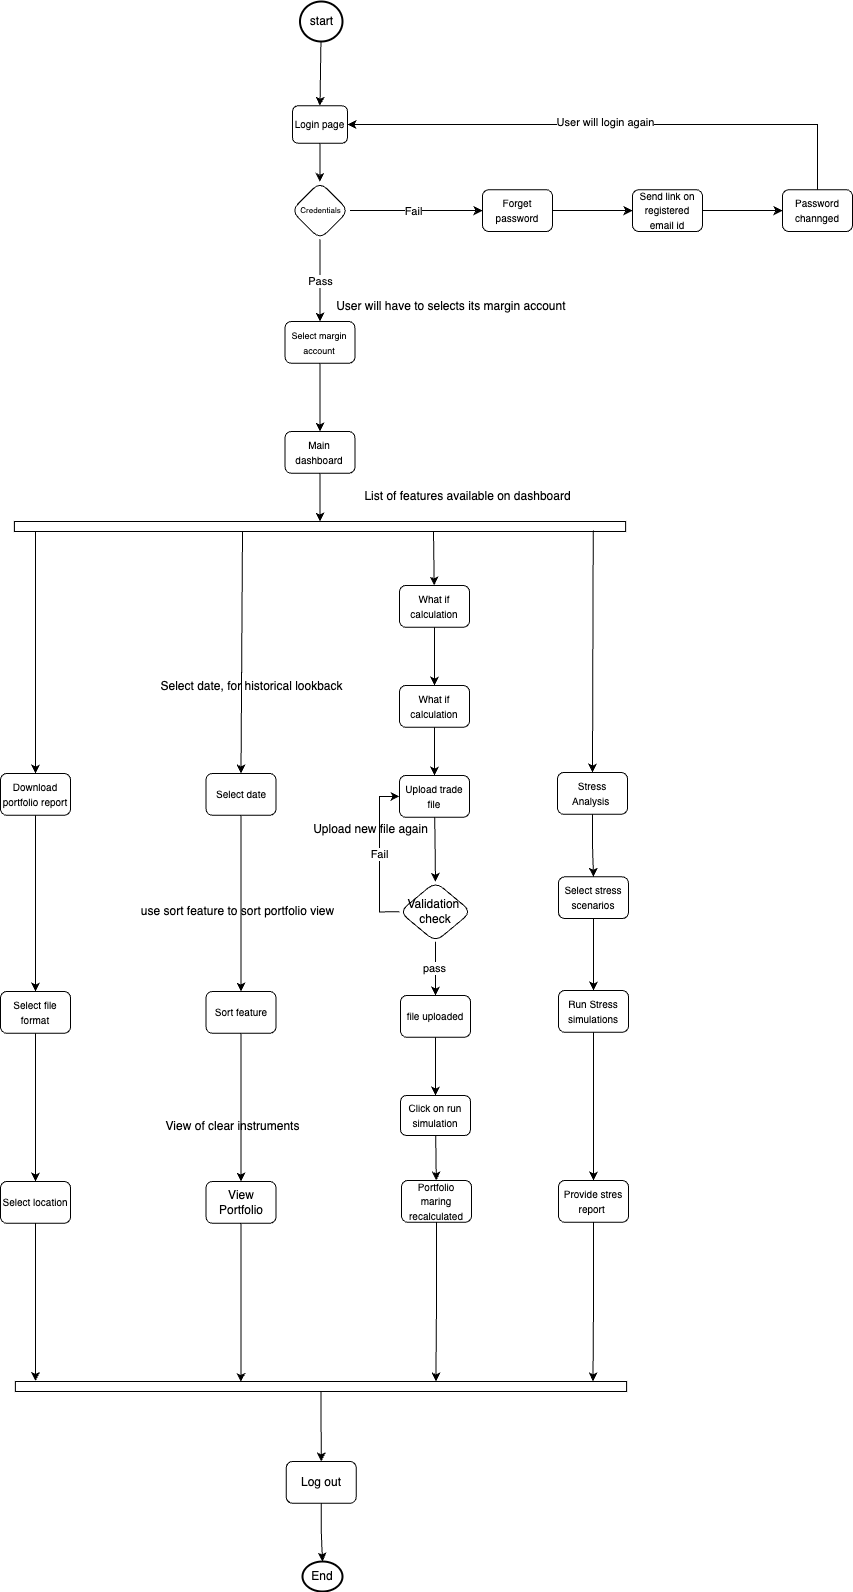

The diagram above was exported from draw.io. Its source (the exported page's mxGraphModel, read from the mxfile embedded in the PNG):
<mxGraphModel dx="1968" dy="1248" grid="1" gridSize="10" guides="1" tooltips="1" connect="1" arrows="1" fold="1" page="1" pageScale="1" pageWidth="850" pageHeight="1100" math="0" shadow="0">
  <root>
    <mxCell id="0" />
    <mxCell id="1" parent="0" />
    <mxCell id="IuYFJFYmZM_Ni1tIfOAV-12" value="" style="edgeStyle=none;rounded=0;orthogonalLoop=1;jettySize=auto;html=1;entryX=0.5;entryY=0;entryDx=0;entryDy=0;" parent="1" source="IuYFJFYmZM_Ni1tIfOAV-13" target="IuYFJFYmZM_Ni1tIfOAV-15" edge="1">
      <mxGeometry relative="1" as="geometry">
        <mxPoint x="360" y="353" as="targetPoint" />
      </mxGeometry>
    </mxCell>
    <mxCell id="IuYFJFYmZM_Ni1tIfOAV-13" value="start" style="strokeWidth=2;html=1;shape=mxgraph.flowchart.start_2;whiteSpace=wrap;" parent="1" vertex="1">
      <mxGeometry x="387.5" y="230" width="42.5" height="40" as="geometry" />
    </mxCell>
    <mxCell id="IuYFJFYmZM_Ni1tIfOAV-14" value="" style="edgeStyle=none;rounded=0;orthogonalLoop=1;jettySize=auto;html=1;" parent="1" source="IuYFJFYmZM_Ni1tIfOAV-15" target="IuYFJFYmZM_Ni1tIfOAV-17" edge="1">
      <mxGeometry relative="1" as="geometry" />
    </mxCell>
    <mxCell id="IuYFJFYmZM_Ni1tIfOAV-15" value="&lt;font style=&quot;font-size: 10px;&quot;&gt;Login page&lt;/font&gt;" style="rounded=1;whiteSpace=wrap;html=1;" parent="1" vertex="1">
      <mxGeometry x="380" y="334.25" width="55" height="37.5" as="geometry" />
    </mxCell>
    <mxCell id="IuYFJFYmZM_Ni1tIfOAV-16" value="Pass" style="edgeStyle=none;rounded=0;orthogonalLoop=1;jettySize=auto;html=1;entryX=0.5;entryY=0;entryDx=0;entryDy=0;" parent="1" source="IuYFJFYmZM_Ni1tIfOAV-17" edge="1">
      <mxGeometry relative="1" as="geometry">
        <mxPoint x="407.5" y="550" as="targetPoint" />
      </mxGeometry>
    </mxCell>
    <mxCell id="IuYFJFYmZM_Ni1tIfOAV-17" value="" style="rhombus;whiteSpace=wrap;html=1;rounded=1;" parent="1" vertex="1">
      <mxGeometry x="378.75" y="410.37" width="57.5" height="57.5" as="geometry" />
    </mxCell>
    <mxCell id="Ni8uPI8tTwQsY-gPz45Q-28" value="" style="edgeStyle=orthogonalEdgeStyle;rounded=0;orthogonalLoop=1;jettySize=auto;html=1;entryX=0;entryY=0.5;entryDx=0;entryDy=0;" parent="1" source="IuYFJFYmZM_Ni1tIfOAV-18" target="Ni8uPI8tTwQsY-gPz45Q-35" edge="1">
      <mxGeometry relative="1" as="geometry">
        <mxPoint x="570" y="439.5" as="targetPoint" />
      </mxGeometry>
    </mxCell>
    <mxCell id="Ni8uPI8tTwQsY-gPz45Q-29" value="Fail" style="edgeLabel;html=1;align=center;verticalAlign=middle;resizable=0;points=[];" parent="Ni8uPI8tTwQsY-gPz45Q-28" vertex="1" connectable="0">
      <mxGeometry x="-0.0755" relative="1" as="geometry">
        <mxPoint as="offset" />
      </mxGeometry>
    </mxCell>
    <mxCell id="IuYFJFYmZM_Ni1tIfOAV-18" value="Credentials" style="text;html=1;align=center;verticalAlign=middle;resizable=0;points=[];autosize=1;strokeColor=none;fillColor=none;fontSize=8;" parent="1" vertex="1">
      <mxGeometry x="377.5" y="429.12" width="60" height="20" as="geometry" />
    </mxCell>
    <mxCell id="4sCbnKIto_qjqUO5dcPB-27" style="edgeStyle=orthogonalEdgeStyle;rounded=0;orthogonalLoop=1;jettySize=auto;html=1;exitX=0.5;exitY=1;exitDx=0;exitDy=0;entryX=0.5;entryY=0;entryDx=0;entryDy=0;" edge="1" parent="1" source="IuYFJFYmZM_Ni1tIfOAV-21" target="4sCbnKIto_qjqUO5dcPB-25">
      <mxGeometry relative="1" as="geometry" />
    </mxCell>
    <mxCell id="IuYFJFYmZM_Ni1tIfOAV-21" value="&lt;font style=&quot;font-size: 9px;&quot;&gt;Select margin account&lt;/font&gt;" style="rounded=1;whiteSpace=wrap;html=1;" parent="1" vertex="1">
      <mxGeometry x="372.49" y="550" width="70" height="41.75" as="geometry" />
    </mxCell>
    <mxCell id="8eGKBKP4-CC_l6FzLsOm-9" value="" style="edgeStyle=none;rounded=0;orthogonalLoop=1;jettySize=auto;html=1;" parent="1" source="IuYFJFYmZM_Ni1tIfOAV-32" target="8eGKBKP4-CC_l6FzLsOm-8" edge="1">
      <mxGeometry relative="1" as="geometry" />
    </mxCell>
    <mxCell id="IuYFJFYmZM_Ni1tIfOAV-32" value="&lt;font size=&quot;1&quot;&gt;Sort feature&lt;/font&gt;" style="rounded=1;whiteSpace=wrap;html=1;" parent="1" vertex="1">
      <mxGeometry x="293.5" y="1220" width="70" height="41.75" as="geometry" />
    </mxCell>
    <mxCell id="8eGKBKP4-CC_l6FzLsOm-5" style="edgeStyle=none;rounded=0;orthogonalLoop=1;jettySize=auto;html=1;exitX=0.5;exitY=1;exitDx=0;exitDy=0;entryX=0.5;entryY=0;entryDx=0;entryDy=0;" parent="1" source="IuYFJFYmZM_Ni1tIfOAV-34" target="IuYFJFYmZM_Ni1tIfOAV-32" edge="1">
      <mxGeometry relative="1" as="geometry">
        <mxPoint x="328.5" y="851.75" as="sourcePoint" />
        <mxPoint x="181" y="971.75" as="targetPoint" />
      </mxGeometry>
    </mxCell>
    <mxCell id="8eGKBKP4-CC_l6FzLsOm-8" value="View Portfolio" style="rounded=1;whiteSpace=wrap;html=1;" parent="1" vertex="1">
      <mxGeometry x="293.5" y="1410" width="70" height="41.75" as="geometry" />
    </mxCell>
    <mxCell id="8eGKBKP4-CC_l6FzLsOm-15" value="" style="edgeStyle=none;rounded=0;orthogonalLoop=1;jettySize=auto;html=1;" parent="1" source="8eGKBKP4-CC_l6FzLsOm-12" target="8eGKBKP4-CC_l6FzLsOm-14" edge="1">
      <mxGeometry relative="1" as="geometry" />
    </mxCell>
    <mxCell id="8eGKBKP4-CC_l6FzLsOm-12" value="&lt;font size=&quot;1&quot;&gt;Download portfolio report&lt;/font&gt;" style="rounded=1;whiteSpace=wrap;html=1;" parent="1" vertex="1">
      <mxGeometry x="88" y="1002" width="70" height="41.75" as="geometry" />
    </mxCell>
    <mxCell id="8eGKBKP4-CC_l6FzLsOm-17" value="" style="edgeStyle=none;rounded=0;orthogonalLoop=1;jettySize=auto;html=1;" parent="1" source="8eGKBKP4-CC_l6FzLsOm-14" target="8eGKBKP4-CC_l6FzLsOm-16" edge="1">
      <mxGeometry relative="1" as="geometry" />
    </mxCell>
    <mxCell id="8eGKBKP4-CC_l6FzLsOm-14" value="&lt;font size=&quot;1&quot;&gt;Select file format&lt;/font&gt;" style="rounded=1;whiteSpace=wrap;html=1;" parent="1" vertex="1">
      <mxGeometry x="88" y="1220" width="70" height="41.75" as="geometry" />
    </mxCell>
    <mxCell id="8eGKBKP4-CC_l6FzLsOm-16" value="&lt;font size=&quot;1&quot;&gt;Select location&lt;/font&gt;" style="rounded=1;whiteSpace=wrap;html=1;" parent="1" vertex="1">
      <mxGeometry x="88" y="1410" width="70" height="41.75" as="geometry" />
    </mxCell>
    <mxCell id="8eGKBKP4-CC_l6FzLsOm-21" value="" style="edgeStyle=none;rounded=0;orthogonalLoop=1;jettySize=auto;html=1;" parent="1" source="8eGKBKP4-CC_l6FzLsOm-19" target="8eGKBKP4-CC_l6FzLsOm-20" edge="1">
      <mxGeometry relative="1" as="geometry" />
    </mxCell>
    <mxCell id="8eGKBKP4-CC_l6FzLsOm-19" value="&lt;font size=&quot;1&quot;&gt;What if calculation&lt;/font&gt;" style="rounded=1;whiteSpace=wrap;html=1;" parent="1" vertex="1">
      <mxGeometry x="487" y="814" width="70" height="41.75" as="geometry" />
    </mxCell>
    <mxCell id="8eGKBKP4-CC_l6FzLsOm-23" value="" style="edgeStyle=none;rounded=0;orthogonalLoop=1;jettySize=auto;html=1;" parent="1" source="8eGKBKP4-CC_l6FzLsOm-20" target="8eGKBKP4-CC_l6FzLsOm-22" edge="1">
      <mxGeometry relative="1" as="geometry" />
    </mxCell>
    <mxCell id="8eGKBKP4-CC_l6FzLsOm-20" value="&lt;font size=&quot;1&quot;&gt;What if calculation&lt;/font&gt;" style="rounded=1;whiteSpace=wrap;html=1;" parent="1" vertex="1">
      <mxGeometry x="487" y="914" width="70" height="41.75" as="geometry" />
    </mxCell>
    <mxCell id="8eGKBKP4-CC_l6FzLsOm-25" value="" style="edgeStyle=none;rounded=0;orthogonalLoop=1;jettySize=auto;html=1;entryX=0.5;entryY=0;entryDx=0;entryDy=0;" parent="1" source="8eGKBKP4-CC_l6FzLsOm-22" target="Ni8uPI8tTwQsY-gPz45Q-2" edge="1">
      <mxGeometry relative="1" as="geometry">
        <mxPoint x="520.93277481984" y="1107.0086498650996" as="targetPoint" />
      </mxGeometry>
    </mxCell>
    <mxCell id="8eGKBKP4-CC_l6FzLsOm-22" value="&lt;font size=&quot;1&quot;&gt;Upload trade file&lt;/font&gt;" style="rounded=1;whiteSpace=wrap;html=1;" parent="1" vertex="1">
      <mxGeometry x="487" y="1004" width="70" height="41.75" as="geometry" />
    </mxCell>
    <mxCell id="8eGKBKP4-CC_l6FzLsOm-29" value="" style="edgeStyle=none;rounded=0;orthogonalLoop=1;jettySize=auto;html=1;entryX=0.5;entryY=0;entryDx=0;entryDy=0;exitX=0.5;exitY=1;exitDx=0;exitDy=0;" parent="1" source="Ni8uPI8tTwQsY-gPz45Q-2" target="8eGKBKP4-CC_l6FzLsOm-30" edge="1">
      <mxGeometry relative="1" as="geometry">
        <mxPoint x="525.9999999999998" y="1254" as="targetPoint" />
        <mxPoint x="524" y="1174" as="sourcePoint" />
      </mxGeometry>
    </mxCell>
    <mxCell id="4sCbnKIto_qjqUO5dcPB-10" value="pass" style="edgeLabel;html=1;align=center;verticalAlign=middle;resizable=0;points=[];" vertex="1" connectable="0" parent="8eGKBKP4-CC_l6FzLsOm-29">
      <mxGeometry x="-0.0572" y="-2" relative="1" as="geometry">
        <mxPoint as="offset" />
      </mxGeometry>
    </mxCell>
    <mxCell id="8eGKBKP4-CC_l6FzLsOm-33" value="" style="edgeStyle=none;rounded=0;orthogonalLoop=1;jettySize=auto;html=1;entryX=0.5;entryY=0;entryDx=0;entryDy=0;" parent="1" source="8eGKBKP4-CC_l6FzLsOm-30" target="8eGKBKP4-CC_l6FzLsOm-32" edge="1">
      <mxGeometry relative="1" as="geometry">
        <mxPoint x="526" y="1324" as="targetPoint" />
      </mxGeometry>
    </mxCell>
    <mxCell id="8eGKBKP4-CC_l6FzLsOm-30" value="&lt;font size=&quot;1&quot;&gt;file uploaded&lt;/font&gt;" style="rounded=1;whiteSpace=wrap;html=1;" parent="1" vertex="1">
      <mxGeometry x="488" y="1224" width="70" height="41.75" as="geometry" />
    </mxCell>
    <mxCell id="8eGKBKP4-CC_l6FzLsOm-35" value="" style="edgeStyle=none;rounded=0;orthogonalLoop=1;jettySize=auto;html=1;" parent="1" source="8eGKBKP4-CC_l6FzLsOm-32" target="8eGKBKP4-CC_l6FzLsOm-34" edge="1">
      <mxGeometry relative="1" as="geometry" />
    </mxCell>
    <mxCell id="8eGKBKP4-CC_l6FzLsOm-32" value="&lt;font size=&quot;1&quot;&gt;Click on run simulation&lt;/font&gt;" style="rounded=1;whiteSpace=wrap;html=1;" parent="1" vertex="1">
      <mxGeometry x="488" y="1324" width="70" height="40" as="geometry" />
    </mxCell>
    <mxCell id="8eGKBKP4-CC_l6FzLsOm-34" value="&lt;font size=&quot;1&quot;&gt;Portfolio maring recalculated&lt;/font&gt;" style="rounded=1;whiteSpace=wrap;html=1;" parent="1" vertex="1">
      <mxGeometry x="489" y="1409" width="70" height="41.75" as="geometry" />
    </mxCell>
    <mxCell id="4sCbnKIto_qjqUO5dcPB-11" style="edgeStyle=orthogonalEdgeStyle;rounded=0;orthogonalLoop=1;jettySize=auto;html=1;exitX=0;exitY=0.5;exitDx=0;exitDy=0;entryX=0;entryY=0.5;entryDx=0;entryDy=0;" edge="1" parent="1" source="Ni8uPI8tTwQsY-gPz45Q-2" target="8eGKBKP4-CC_l6FzLsOm-22">
      <mxGeometry relative="1" as="geometry" />
    </mxCell>
    <mxCell id="4sCbnKIto_qjqUO5dcPB-12" value="Fail" style="edgeLabel;html=1;align=center;verticalAlign=middle;resizable=0;points=[];" vertex="1" connectable="0" parent="4sCbnKIto_qjqUO5dcPB-11">
      <mxGeometry x="0.0089" y="1" relative="1" as="geometry">
        <mxPoint as="offset" />
      </mxGeometry>
    </mxCell>
    <mxCell id="Ni8uPI8tTwQsY-gPz45Q-2" value="Validation&amp;nbsp;&lt;div&gt;check&lt;/div&gt;" style="rhombus;whiteSpace=wrap;html=1;rounded=1;" parent="1" vertex="1">
      <mxGeometry x="487" y="1110.32" width="72" height="60" as="geometry" />
    </mxCell>
    <mxCell id="Ni8uPI8tTwQsY-gPz45Q-9" value="" style="edgeStyle=orthogonalEdgeStyle;rounded=0;orthogonalLoop=1;jettySize=auto;html=1;" parent="1" source="Ni8uPI8tTwQsY-gPz45Q-6" target="Ni8uPI8tTwQsY-gPz45Q-8" edge="1">
      <mxGeometry relative="1" as="geometry" />
    </mxCell>
    <mxCell id="Ni8uPI8tTwQsY-gPz45Q-6" value="&lt;font size=&quot;1&quot;&gt;Stress Analysis&amp;nbsp;&lt;/font&gt;" style="rounded=1;whiteSpace=wrap;html=1;" parent="1" vertex="1">
      <mxGeometry x="645" y="1001" width="70" height="41.75" as="geometry" />
    </mxCell>
    <mxCell id="Ni8uPI8tTwQsY-gPz45Q-11" value="" style="edgeStyle=orthogonalEdgeStyle;rounded=0;orthogonalLoop=1;jettySize=auto;html=1;" parent="1" source="Ni8uPI8tTwQsY-gPz45Q-8" target="Ni8uPI8tTwQsY-gPz45Q-10" edge="1">
      <mxGeometry relative="1" as="geometry" />
    </mxCell>
    <mxCell id="Ni8uPI8tTwQsY-gPz45Q-8" value="&lt;font size=&quot;1&quot;&gt;Select stress scenarios&lt;/font&gt;" style="rounded=1;whiteSpace=wrap;html=1;" parent="1" vertex="1">
      <mxGeometry x="646" y="1105.32" width="70" height="41.75" as="geometry" />
    </mxCell>
    <mxCell id="Ni8uPI8tTwQsY-gPz45Q-13" value="" style="edgeStyle=orthogonalEdgeStyle;rounded=0;orthogonalLoop=1;jettySize=auto;html=1;" parent="1" source="Ni8uPI8tTwQsY-gPz45Q-10" target="Ni8uPI8tTwQsY-gPz45Q-12" edge="1">
      <mxGeometry relative="1" as="geometry" />
    </mxCell>
    <mxCell id="Ni8uPI8tTwQsY-gPz45Q-10" value="&lt;font size=&quot;1&quot;&gt;Run Stress simulations&lt;/font&gt;" style="rounded=1;whiteSpace=wrap;html=1;" parent="1" vertex="1">
      <mxGeometry x="646" y="1219" width="70" height="41.75" as="geometry" />
    </mxCell>
    <mxCell id="Ni8uPI8tTwQsY-gPz45Q-12" value="&lt;font size=&quot;1&quot;&gt;Provide stres report&amp;nbsp;&lt;/font&gt;" style="rounded=1;whiteSpace=wrap;html=1;" parent="1" vertex="1">
      <mxGeometry x="646" y="1409" width="70" height="41.75" as="geometry" />
    </mxCell>
    <mxCell id="IuYFJFYmZM_Ni1tIfOAV-34" value="&lt;font size=&quot;1&quot;&gt;Select date&lt;/font&gt;" style="rounded=1;whiteSpace=wrap;html=1;" parent="1" vertex="1">
      <mxGeometry x="293.5" y="1002" width="70" height="41.75" as="geometry" />
    </mxCell>
    <mxCell id="Ni8uPI8tTwQsY-gPz45Q-37" value="" style="edgeStyle=orthogonalEdgeStyle;rounded=0;orthogonalLoop=1;jettySize=auto;html=1;" parent="1" source="Ni8uPI8tTwQsY-gPz45Q-35" target="Ni8uPI8tTwQsY-gPz45Q-36" edge="1">
      <mxGeometry relative="1" as="geometry" />
    </mxCell>
    <mxCell id="Ni8uPI8tTwQsY-gPz45Q-35" value="&lt;span style=&quot;font-size: 10px;&quot;&gt;Forget password&lt;/span&gt;" style="rounded=1;whiteSpace=wrap;html=1;" parent="1" vertex="1">
      <mxGeometry x="570" y="418.24" width="70" height="41.75" as="geometry" />
    </mxCell>
    <mxCell id="Ni8uPI8tTwQsY-gPz45Q-39" value="" style="edgeStyle=orthogonalEdgeStyle;rounded=0;orthogonalLoop=1;jettySize=auto;html=1;" parent="1" source="Ni8uPI8tTwQsY-gPz45Q-36" target="Ni8uPI8tTwQsY-gPz45Q-38" edge="1">
      <mxGeometry relative="1" as="geometry" />
    </mxCell>
    <mxCell id="Ni8uPI8tTwQsY-gPz45Q-36" value="&lt;span style=&quot;font-size: 10px;&quot;&gt;Send link on registered email id&lt;/span&gt;" style="rounded=1;whiteSpace=wrap;html=1;" parent="1" vertex="1">
      <mxGeometry x="720" y="418.24" width="70" height="41.75" as="geometry" />
    </mxCell>
    <mxCell id="Ni8uPI8tTwQsY-gPz45Q-40" style="edgeStyle=orthogonalEdgeStyle;rounded=0;orthogonalLoop=1;jettySize=auto;html=1;exitX=0.5;exitY=0;exitDx=0;exitDy=0;entryX=1;entryY=0.5;entryDx=0;entryDy=0;" parent="1" source="Ni8uPI8tTwQsY-gPz45Q-38" target="IuYFJFYmZM_Ni1tIfOAV-15" edge="1">
      <mxGeometry relative="1" as="geometry" />
    </mxCell>
    <mxCell id="4sCbnKIto_qjqUO5dcPB-2" value="User will login again" style="edgeLabel;html=1;align=center;verticalAlign=middle;resizable=0;points=[];" vertex="1" connectable="0" parent="Ni8uPI8tTwQsY-gPz45Q-40">
      <mxGeometry x="0.0359" y="2" relative="1" as="geometry">
        <mxPoint y="-5" as="offset" />
      </mxGeometry>
    </mxCell>
    <mxCell id="Ni8uPI8tTwQsY-gPz45Q-38" value="&lt;span style=&quot;font-size: 10px;&quot;&gt;Password channged&lt;/span&gt;" style="rounded=1;whiteSpace=wrap;html=1;" parent="1" vertex="1">
      <mxGeometry x="870" y="418.24" width="70" height="41.75" as="geometry" />
    </mxCell>
    <mxCell id="Ni8uPI8tTwQsY-gPz45Q-42" value="User will have to selects its margin account&amp;nbsp;" style="text;html=1;align=center;verticalAlign=middle;resizable=0;points=[];autosize=1;strokeColor=none;fillColor=none;" parent="1" vertex="1">
      <mxGeometry x="410" y="520" width="260" height="30" as="geometry" />
    </mxCell>
    <mxCell id="4sCbnKIto_qjqUO5dcPB-1" value="List of features available on dashboard" style="text;html=1;align=center;verticalAlign=middle;resizable=0;points=[];autosize=1;strokeColor=none;fillColor=none;" vertex="1" parent="1">
      <mxGeometry x="440" y="710" width="230" height="30" as="geometry" />
    </mxCell>
    <mxCell id="4sCbnKIto_qjqUO5dcPB-22" style="edgeStyle=orthogonalEdgeStyle;rounded=0;orthogonalLoop=1;jettySize=auto;html=1;exitX=0.5;exitY=1;exitDx=0;exitDy=0;entryX=0.5;entryY=0;entryDx=0;entryDy=0;" edge="1" parent="1" source="4sCbnKIto_qjqUO5dcPB-3" target="4sCbnKIto_qjqUO5dcPB-20">
      <mxGeometry relative="1" as="geometry" />
    </mxCell>
    <mxCell id="4sCbnKIto_qjqUO5dcPB-3" value="" style="rounded=0;whiteSpace=wrap;html=1;" vertex="1" parent="1">
      <mxGeometry x="102.86999999999999" y="1610" width="611.25" height="10" as="geometry" />
    </mxCell>
    <mxCell id="4sCbnKIto_qjqUO5dcPB-4" value="" style="rounded=0;whiteSpace=wrap;html=1;" vertex="1" parent="1">
      <mxGeometry x="101.88" y="750" width="611.25" height="10" as="geometry" />
    </mxCell>
    <mxCell id="4sCbnKIto_qjqUO5dcPB-6" value="" style="endArrow=classic;html=1;rounded=0;entryX=0.5;entryY=0;entryDx=0;entryDy=0;" edge="1" parent="1" target="8eGKBKP4-CC_l6FzLsOm-12">
      <mxGeometry width="50" height="50" relative="1" as="geometry">
        <mxPoint x="123" y="760" as="sourcePoint" />
        <mxPoint x="30" y="1270" as="targetPoint" />
      </mxGeometry>
    </mxCell>
    <mxCell id="4sCbnKIto_qjqUO5dcPB-7" value="" style="endArrow=classic;html=1;rounded=0;entryX=0.5;entryY=0;entryDx=0;entryDy=0;" edge="1" parent="1" target="IuYFJFYmZM_Ni1tIfOAV-34">
      <mxGeometry width="50" height="50" relative="1" as="geometry">
        <mxPoint x="330" y="760" as="sourcePoint" />
        <mxPoint x="133" y="1012" as="targetPoint" />
      </mxGeometry>
    </mxCell>
    <mxCell id="4sCbnKIto_qjqUO5dcPB-8" value="" style="endArrow=classic;html=1;rounded=0;" edge="1" parent="1" target="8eGKBKP4-CC_l6FzLsOm-19">
      <mxGeometry width="50" height="50" relative="1" as="geometry">
        <mxPoint x="521" y="760" as="sourcePoint" />
        <mxPoint x="339" y="1012" as="targetPoint" />
      </mxGeometry>
    </mxCell>
    <mxCell id="4sCbnKIto_qjqUO5dcPB-9" value="" style="endArrow=classic;html=1;rounded=0;entryX=0.5;entryY=0;entryDx=0;entryDy=0;exitX=0.947;exitY=0.911;exitDx=0;exitDy=0;exitPerimeter=0;" edge="1" parent="1" source="4sCbnKIto_qjqUO5dcPB-4" target="Ni8uPI8tTwQsY-gPz45Q-6">
      <mxGeometry width="50" height="50" relative="1" as="geometry">
        <mxPoint x="133" y="770" as="sourcePoint" />
        <mxPoint x="133" y="1012" as="targetPoint" />
      </mxGeometry>
    </mxCell>
    <mxCell id="4sCbnKIto_qjqUO5dcPB-13" value="Upload new file again" style="text;html=1;align=center;verticalAlign=middle;resizable=0;points=[];autosize=1;strokeColor=none;fillColor=none;" vertex="1" parent="1">
      <mxGeometry x="387.5" y="1042.75" width="140" height="30" as="geometry" />
    </mxCell>
    <mxCell id="4sCbnKIto_qjqUO5dcPB-14" style="edgeStyle=orthogonalEdgeStyle;rounded=0;orthogonalLoop=1;jettySize=auto;html=1;exitX=0.5;exitY=1;exitDx=0;exitDy=0;entryX=0.033;entryY=-0.062;entryDx=0;entryDy=0;entryPerimeter=0;" edge="1" parent="1" source="8eGKBKP4-CC_l6FzLsOm-16" target="4sCbnKIto_qjqUO5dcPB-3">
      <mxGeometry relative="1" as="geometry" />
    </mxCell>
    <mxCell id="4sCbnKIto_qjqUO5dcPB-16" style="edgeStyle=orthogonalEdgeStyle;rounded=0;orthogonalLoop=1;jettySize=auto;html=1;exitX=0.5;exitY=1;exitDx=0;exitDy=0;entryX=0.369;entryY=0.05;entryDx=0;entryDy=0;entryPerimeter=0;" edge="1" parent="1" source="8eGKBKP4-CC_l6FzLsOm-8" target="4sCbnKIto_qjqUO5dcPB-3">
      <mxGeometry relative="1" as="geometry" />
    </mxCell>
    <mxCell id="4sCbnKIto_qjqUO5dcPB-17" style="edgeStyle=orthogonalEdgeStyle;rounded=0;orthogonalLoop=1;jettySize=auto;html=1;exitX=0.5;exitY=1;exitDx=0;exitDy=0;entryX=0.688;entryY=-0.006;entryDx=0;entryDy=0;entryPerimeter=0;" edge="1" parent="1" source="8eGKBKP4-CC_l6FzLsOm-34" target="4sCbnKIto_qjqUO5dcPB-3">
      <mxGeometry relative="1" as="geometry" />
    </mxCell>
    <mxCell id="4sCbnKIto_qjqUO5dcPB-18" style="edgeStyle=orthogonalEdgeStyle;rounded=0;orthogonalLoop=1;jettySize=auto;html=1;exitX=0.5;exitY=1;exitDx=0;exitDy=0;entryX=0.945;entryY=-0.006;entryDx=0;entryDy=0;entryPerimeter=0;" edge="1" parent="1" source="Ni8uPI8tTwQsY-gPz45Q-12" target="4sCbnKIto_qjqUO5dcPB-3">
      <mxGeometry relative="1" as="geometry" />
    </mxCell>
    <mxCell id="4sCbnKIto_qjqUO5dcPB-19" value="End" style="strokeWidth=2;html=1;shape=mxgraph.flowchart.start_2;whiteSpace=wrap;" vertex="1" parent="1">
      <mxGeometry x="390" y="1790" width="40" height="30" as="geometry" />
    </mxCell>
    <mxCell id="4sCbnKIto_qjqUO5dcPB-23" value="" style="edgeStyle=orthogonalEdgeStyle;rounded=0;orthogonalLoop=1;jettySize=auto;html=1;" edge="1" parent="1" source="4sCbnKIto_qjqUO5dcPB-20" target="4sCbnKIto_qjqUO5dcPB-19">
      <mxGeometry relative="1" as="geometry" />
    </mxCell>
    <mxCell id="4sCbnKIto_qjqUO5dcPB-20" value="Log out" style="rounded=1;whiteSpace=wrap;html=1;" vertex="1" parent="1">
      <mxGeometry x="373.75" y="1690" width="70" height="41.75" as="geometry" />
    </mxCell>
    <mxCell id="4sCbnKIto_qjqUO5dcPB-28" style="edgeStyle=orthogonalEdgeStyle;rounded=0;orthogonalLoop=1;jettySize=auto;html=1;exitX=0.5;exitY=1;exitDx=0;exitDy=0;entryX=0.5;entryY=0;entryDx=0;entryDy=0;" edge="1" parent="1" source="4sCbnKIto_qjqUO5dcPB-25" target="4sCbnKIto_qjqUO5dcPB-4">
      <mxGeometry relative="1" as="geometry" />
    </mxCell>
    <mxCell id="4sCbnKIto_qjqUO5dcPB-25" value="&lt;font style=&quot;font-size: 10px;&quot;&gt;Main dashboard&lt;/font&gt;" style="rounded=1;whiteSpace=wrap;html=1;" vertex="1" parent="1">
      <mxGeometry x="372.49" y="660" width="70" height="41.75" as="geometry" />
    </mxCell>
    <mxCell id="4sCbnKIto_qjqUO5dcPB-30" value="Select date, for historical lookback" style="text;html=1;align=center;verticalAlign=middle;resizable=0;points=[];autosize=1;strokeColor=none;fillColor=none;" vertex="1" parent="1">
      <mxGeometry x="233.75" y="900" width="210" height="30" as="geometry" />
    </mxCell>
    <mxCell id="4sCbnKIto_qjqUO5dcPB-31" value="use sort feature to sort portfolio view" style="text;html=1;align=center;verticalAlign=middle;resizable=0;points=[];autosize=1;strokeColor=none;fillColor=none;" vertex="1" parent="1">
      <mxGeometry x="215" y="1125.32" width="220" height="30" as="geometry" />
    </mxCell>
    <mxCell id="4sCbnKIto_qjqUO5dcPB-32" value="View of clear instruments" style="text;html=1;align=center;verticalAlign=middle;resizable=0;points=[];autosize=1;strokeColor=none;fillColor=none;" vertex="1" parent="1">
      <mxGeometry x="240" y="1340" width="160" height="30" as="geometry" />
    </mxCell>
  </root>
</mxGraphModel>